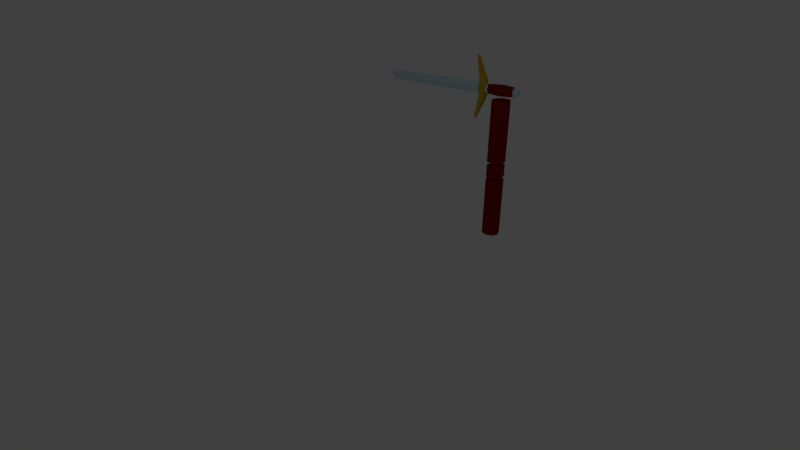 # Source: slash.blend  (saved by Blender 2.75.0; exported with 4.5.12 LTS)
import bpy
from mathutils import Matrix  # noqa: F401  (used for matrix-valued properties, if any)

bpy.ops.wm.read_factory_settings(use_empty=True)
scene = bpy.context.scene
scene.name = 'Scene'

# ---- collections
col_collection_1 = bpy.data.collections.new('Collection 1'); scene.collection.children.link(col_collection_1)

# ---- materials (node trees are filled in below, after node groups)
mat_brown = bpy.data.materials.new('brown')
mat_brown.alpha_threshold = 0.0
mat_brown.use_transparent_shadow = False
mat_brown.diffuse_color = (0.2266, 0.009081, 0.00167, 1.0)
mat_brown.roughness = 0.5
mat_brown.specular_intensity = 0.0
mat_steel = bpy.data.materials.new('steel')
mat_steel.alpha_threshold = 0.0
mat_steel.use_transparent_shadow = False
mat_steel.diffuse_color = (0.5708, 0.7317, 0.8, 1.0)
mat_steel.roughness = 0.5
mat_gold = bpy.data.materials.new('gold')
mat_gold.alpha_threshold = 0.0
mat_gold.use_transparent_shadow = False
mat_gold.diffuse_color = (0.5815, 0.3919, 0.02271, 1.0)
mat_gold.roughness = 0.5

# ---- material node trees

# ---- world
world_world = bpy.data.worlds.new('World'); scene.world = world_world
world_world.color = (0.05088, 0.05088, 0.05088)
world_world.use_sun_shadow = False
world_world.sun_shadow_jitter_overblur = 0.0
world_world.cycles.sampling_method = 'MANUAL'
world_world.cycles.sample_map_resolution = 256

# ---- cameras
cam_camera = bpy.data.cameras.new('Camera')
cam_camera.clip_end = 100.0
cam_camera.lens = 19.07
cam_camera.sensor_width = 32.0
cam_camera.sensor_height = 18.0
cam_camera.ortho_scale = 7.314
cam_camera.lens_unit = 'FOV'
cam_camera.dof.focus_distance = 0.0
cam_camera.dof.aperture_fstop = 128.0

# ---- lights
light_lamp = bpy.data.lights.new('Lamp', 'POINT')
light_lamp.transmission_factor = 0.0
light_lamp.cutoff_distance = 30.0
light_lamp.energy = 100.0
light_lamp.shadow_buffer_clip_start = 1.001
light_lamp.shadow_soft_size = 0.1
light_lamp.shadow_maximum_resolution = 0.006
light_lamp.use_absolute_resolution = True
light_lamp.cycles.use_multiple_importance_sampling = False

# ---- meshes
me_cylinder = bpy.data.meshes.new('Cylinder')
me_cylinder.from_pydata([(0.0, 1.0, 1.6), (0.0, 1.0, 3.6), (0.7071, 0.7071, 1.6), (0.7071, 0.7071, 3.6), (1.0, -4.371e-08, 1.6), (1.0, -4.371e-08, 3.6), (0.7071, -0.7071, 1.6), (0.7071, -0.7071, 3.6), (-8.742e-08, -1.0, 1.6), (-8.742e-08, -1.0, 3.6), (-0.7071, -0.7071, 1.6), (-0.7071, -0.7071, 3.6), (-1.0, 1.192e-08, 1.6), (-1.0, 1.192e-08, 3.6), (-0.7071, 0.7071, 1.6), (-0.7071, 0.7071, 3.6), (-0.7, -0.7, 1.08), (-0.7, -0.7, 1.5), (-0.7, 0.7, 1.08), (-0.7, 0.7, 1.5), (0.7, -0.7, 1.08), (0.7, -0.7, 1.5), (0.7, 0.7, 1.08), (0.7, 0.7, 1.5), (0.0, 1.0, -1.0), (0.0, 1.0, 1.0), (0.7071, 0.7071, -1.0), (0.7071, 0.7071, 1.0), (1.0, -4.371e-08, -1.0), (1.0, -4.371e-08, 1.0), (0.7071, -0.7071, -1.0), (0.7071, -0.7071, 1.0), (-8.742e-08, -1.0, -1.0), (-8.742e-08, -1.0, 1.0), (-0.7071, -0.7071, -1.0), (-0.7071, -0.7071, 1.0), (-1.0, 1.192e-08, -1.0), (-1.0, 1.192e-08, 1.0), (-0.7071, 0.7071, -1.0), (-0.7071, 0.7071, 1.0), (-2.894, 0.2111, 3.884), (-15.67, 0.152, 3.884), (-2.894, -3.691e-06, 4.083), (-15.67, 1.687e-06, 4.043), (-2.894, -3.87e-06, 3.684), (-15.67, 1.508e-06, 3.724), (-2.894, -0.2111, 3.884), (-15.67, -0.152, 3.884), (-2.05, -0.5278, 3.884), (-2.789, -0.4222, 3.884), (-2.05, -0.2956, 3.63), (-2.789, -0.2111, 3.63), (-2.05, 0.2956, 3.63), (-2.789, 0.2111, 3.63), (-2.05, 0.5278, 3.884), (-2.789, 0.4222, 3.884), (-2.05, 0.2956, 4.137), (-2.789, 0.2111, 4.137), (-2.05, -0.2956, 4.137), (-2.789, -0.2111, 4.137), (-1.944, -0.3167, 3.884), (-1.944, -0.2111, 3.757), (-1.944, 0.2111, 3.757), (-1.944, 0.3167, 3.884), (-1.944, 0.2111, 4.01), (-1.944, -0.2111, 4.01), (-3.37, -0.0634, 2.934), (-3.136, -0.08876, 2.897), (-3.136, 0.08875, 2.897), (-3.37, 0.06339, 2.934), (-3.37, 0.06339, 4.834), (-3.136, 0.08875, 4.87), (-3.136, -0.08876, 4.87), (-3.37, -0.0634, 4.834), (1.729, -0.3167, 3.884), (1.729, -0.2111, 3.757), (1.729, 0.2111, 3.757), (1.729, 0.3167, 3.884), (1.729, 0.2111, 4.01), (1.729, -0.2111, 4.01), (2.109, -0.2217, 3.884), (2.109, -0.1478, 3.795), (2.109, 0.1478, 3.795), (2.109, 0.2217, 3.884), (2.109, 0.1478, 3.972), (2.109, -0.1478, 3.972), (-1.672, -0.19, 3.998), (1.457, -0.19, 3.998), (1.457, 0.19, 3.998), (-1.672, 0.19, 3.998), (-1.672, 0.285, 3.884), (1.457, 0.285, 3.884), (1.457, 0.19, 3.77), (-1.672, 0.19, 3.77), (-1.672, -0.285, 3.884), (1.457, -0.285, 3.884), (-1.672, -0.19, 3.77), (1.457, -0.19, 3.77), (-1.622, -0.228, 4.021), (1.408, -0.228, 4.021), (1.408, 0.228, 4.021), (-1.622, 0.228, 4.021), (-1.622, 0.342, 3.884), (1.408, 0.342, 3.884), (1.408, 0.228, 3.747), (-1.622, 0.228, 3.747), (-1.622, -0.342, 3.884), (1.408, -0.342, 3.884), (-1.622, -0.228, 3.747), (1.408, -0.228, 3.747), (-0.1074, -0.2787, 4.051), (-0.1074, 0.2787, 4.051), (-0.1074, 0.418, 3.884), (-0.1074, 0.2787, 3.717), (-0.1074, -0.418, 3.884), (-0.1074, -0.2787, 3.717), (-16.14, 1.887e-06, 4.007), (-16.14, 0.117, 3.884), (-16.14, 1.753e-06, 3.761), (-16.14, -0.117, 3.884), (-16.62, 2.021e-06, 3.884), (-3.37, -0.0634, 2.934), (-3.37, -0.0634, 2.934), (-3.136, -0.08876, 2.897), (-3.136, 0.08875, 2.897), (-3.136, 0.08875, 2.897), (-3.37, 0.06339, 2.934), (-3.37, 0.06339, 2.934), (-15.67, 1.687e-06, 4.043), (-2.894, -3.691e-06, 4.083), (-2.894, -3.691e-06, 4.083), (-2.894, 0.2111, 3.884), (-2.894, -0.2111, 3.884), (-15.67, 1.508e-06, 3.724), (-2.894, -3.87e-06, 3.684), (-2.894, -3.87e-06, 3.684), (-2.05, -0.5278, 3.884), (-2.05, -0.2956, 3.63), (-2.789, -0.2111, 3.63), (-2.789, -0.4222, 3.884), (-2.05, 0.2956, 3.63), (-2.05, 0.5278, 3.884), (-2.789, 0.4222, 3.884), (-2.789, 0.2111, 3.63), (-2.05, 0.2956, 4.137), (-2.789, 0.2111, 4.137), (-2.05, -0.2956, 4.137), (-2.789, -0.2111, 4.137), (-1.944, -0.3167, 3.884), (-1.944, -0.2111, 3.757), (-1.944, 0.2111, 3.757), (-1.944, 0.3167, 3.884), (-1.944, 0.2111, 4.01), (-1.944, -0.2111, 4.01), (-3.136, -0.08876, 2.897), (-3.37, 0.06339, 4.834), (-3.136, 0.08875, 4.87), (-3.136, 0.08875, 4.87), (-3.136, -0.08876, 4.87), (-3.136, -0.08876, 4.87), (-3.37, -0.0634, 4.834), (-1.672, 0.19, 3.77), (-1.672, -0.19, 3.77), (1.457, 0.19, 3.77), (1.457, -0.19, 3.77), (-1.672, -0.285, 3.884), (1.457, -0.285, 3.884), (-1.672, 0.19, 3.998), (-1.672, 0.285, 3.884), (1.457, 0.19, 3.998), (1.457, 0.285, 3.884), (-1.672, -0.19, 3.998), (1.457, -0.19, 3.998), (-16.14, 1.753e-06, 3.761), (-16.62, 2.021e-06, 3.884), (-16.14, 1.887e-06, 4.007)], [], [(0, 1, 3, 2), (2, 3, 5, 4), (4, 5, 7, 6), (6, 7, 9, 8), (8, 9, 11, 10), (10, 11, 13, 12), (3, 1, 15, 13, 11, 9, 7, 5), (14, 15, 1, 0), (12, 13, 15, 14), (0, 2, 4, 6, 8, 10, 12, 14), (17, 19, 18, 16), (19, 23, 22, 18), (23, 21, 20, 22), (21, 17, 16, 20), (16, 18, 22, 20), (21, 23, 19, 17), (24, 25, 27, 26), (26, 27, 29, 28), (28, 29, 31, 30), (30, 31, 33, 32), (32, 33, 35, 34), (34, 35, 37, 36), (27, 25, 39, 37, 35, 33, 31, 29), (38, 39, 25, 24), (36, 37, 39, 38), (24, 26, 28, 30, 32, 34, 36, 38), (41, 128, 129, 131), (43, 47, 132, 130), (47, 133, 134, 132), (45, 41, 131, 135), (136, 139, 138, 137), (51, 143, 126, 122), (52, 53, 142, 141), (141, 142, 145, 144), (58, 59, 139, 136), (57, 147, 160, 155), (146, 48, 148, 153), (51, 49, 44), (44, 40, 55), (55, 40, 42), (57, 42, 147), (42, 46, 49), (169, 172, 79, 78), (143, 51, 44), (143, 44, 55), (57, 55, 42), (147, 42, 49), (49, 46, 44), (54, 56, 152, 151), (50, 140, 150, 149), (56, 146, 153, 152), (48, 50, 149, 148), (140, 54, 151, 150), (123, 121, 127, 124), (137, 138, 66, 154), (53, 52, 125, 69), (140, 50, 67, 68), (156, 155, 160, 158), (144, 145, 70, 157), (59, 58, 159, 73), (146, 56, 71, 72), (78, 79, 85, 84), (163, 170, 77, 76), (172, 166, 74, 79), (170, 169, 78, 77), (166, 164, 75, 74), (164, 163, 76, 75), (80, 81, 82, 83, 84, 85), (76, 77, 83, 82), (74, 75, 81, 80), (79, 74, 80, 85), (77, 78, 84, 83), (75, 76, 82, 81), (61, 62, 161, 162), (109, 104, 92, 97), (60, 61, 162, 165), (107, 109, 97, 95), (63, 64, 167, 168), (103, 100, 88, 91), (65, 60, 165, 171), (99, 107, 95, 87), (62, 63, 168, 161), (104, 103, 91, 92), (64, 65, 171, 167), (100, 99, 87, 88), (89, 86, 98, 101), (111, 110, 99, 100), (93, 90, 102, 105), (113, 112, 103, 104), (86, 94, 106, 98), (110, 114, 107, 99), (90, 89, 101, 102), (112, 111, 100, 103), (94, 96, 108, 106), (114, 115, 109, 107), (96, 93, 105, 108), (115, 113, 104, 109), (108, 105, 113, 115), (106, 108, 115, 114), (102, 101, 111, 112), (98, 106, 114, 110), (105, 102, 112, 113), (101, 98, 110, 111), (41, 45, 173, 117), (47, 43, 116, 119), (128, 41, 117, 175), (133, 47, 119, 118), (117, 173, 174), (175, 117, 174), (118, 119, 120), (119, 116, 120)])
me_cylinder.polygons.foreach_set('material_index', [0, 0, 0, 0, 0, 0, 0, 0, 0, 0, 0, 0, 0, 0, 0, 0, 0, 0, 0, 0, 0, 0, 0, 0, 0, 0, 1, 1, 1, 1, 2, 2, 2, 2, 2, 2, 2, 2, 2, 2, 2, 2, 1, 2, 2, 2, 2, 2, 2, 2, 2, 2, 2, 2, 2, 2, 2, 2, 2, 2, 2, 1, 1, 1, 1, 1, 1, 1, 1, 1, 1, 1, 1, 1, 0, 1, 0, 1, 0, 1, 0, 1, 0, 1, 0, 0, 0, 0, 0, 0, 0, 0, 0, 0, 0, 0, 0, 0, 0, 0, 0, 0, 0, 1, 1, 1, 1, 1, 1, 1, 1])
_k = set([(40, 42), (40, 44), (42, 46), (43, 116), (43, 130), (44, 46), (45, 135), (45, 173), (48, 50), (48, 146), (49, 51), (49, 147), (50, 67), (51, 122), (52, 125), (52, 141), (53, 69), (53, 142), (54, 56), (54, 140), (55, 57), (55, 143), (56, 71), (57, 155), (58, 136), (58, 159), (59, 73), (59, 139), (60, 61), (60, 65), (61, 62), (62, 63), (63, 64), (64, 65), (66, 138), (66, 154), (67, 68), (68, 140), (69, 125), (70, 145), (70, 157), (71, 72), (72, 146), (73, 159), (86, 89), (86, 94), (87, 88), (87, 95), (88, 91), (89, 90), (90, 93), (91, 92), (92, 97), (93, 96), (94, 96), (95, 97), (116, 120), (118, 120), (118, 133), (121, 123), (121, 127), (122, 126), (123, 124), (124, 127), (126, 143), (128, 129), (128, 175), (129, 131), (130, 132), (131, 135), (132, 134), (133, 134), (136, 137), (137, 154), (138, 139), (141, 144), (142, 145), (144, 157), (147, 160), (148, 149), (148, 153), (149, 150), (150, 151), (151, 152), (152, 153), (155, 156), (156, 158), (158, 160), (161, 162), (161, 168), (162, 165), (163, 164), (163, 170), (164, 166), (165, 171), (166, 172), (167, 168), (167, 171), (169, 170), (169, 172), (173, 174), (174, 175)])
me_cylinder.attributes.new('sharp_edge', 'BOOLEAN', 'EDGE').data.foreach_set('value', [ (min(e.vertices), max(e.vertices)) in _k for e in me_cylinder.edges])
me_cylinder.materials.append(mat_brown)
me_cylinder.materials.append(mat_steel)
me_cylinder.materials.append(mat_gold)
me_cylinder.use_remesh_preserve_volume = False
me_cylinder.use_remesh_preserve_attributes = False
me_cylinder.use_mirror_vertex_groups = False
me_cylinder.update()
arm_armature_001 = bpy.data.armatures.new('Armature.001')  # bones are not reproduced

# ---- objects
ob_armature = bpy.data.objects.new('Armature', arm_armature_001)
ob_cylinder = bpy.data.objects.new('Cylinder', me_cylinder)
ob_lamp = bpy.data.objects.new('Lamp', light_lamp)
ob_camera = bpy.data.objects.new('Camera', cam_camera)

# ---- transforms, parenting, visibility, modifiers, constraints
ob_armature.location = (0.0, 0.0, 0.0)
ob_armature.scale = (2.3, 2.3, 2.3)
ob_armature.lineart.crease_threshold = 0.0
ob_cylinder.parent = ob_armature
ob_cylinder.matrix_parent_inverse = Matrix(((0.4348, 0.0, 0.0, 0.0), (0.0, 0.4348, 0.0, 0.0), (0.0, 0.0, 0.4348, 0.0), (0.0, 0.0, 0.0, 1.0)))
ob_cylinder.location = (0.0, 0.0, 1.0)
ob_cylinder.scale = (0.3, 0.3, 1.0)
ob_cylinder.lineart.crease_threshold = 0.0
_vg = ob_cylinder.vertex_groups.new(name='arm')
for _i, _w in zip([16, 17, 18, 19, 20, 21, 22, 23, 24, 25, 26, 27, 28, 29, 30, 31, 32, 33, 34, 35, 36, 37, 38, 39], [0.8454, 0.1403, 0.8597, 0.1546, 0.8597, 0.1546, 0.8454, 0.1403, 1.0, 1.0, 1.0, 1.0, 1.0, 1.0, 1.0, 1.0, 1.0, 1.0, 1.0, 1.0, 1.0, 1.0, 1.0, 1.0]): _vg.add([_i], _w, 'REPLACE')
_vg = ob_cylinder.vertex_groups.new(name='forearm')
for _i, _w in zip([0, 1, 2, 3, 4, 5, 6, 7, 8, 9, 10, 11, 12, 13, 14, 15, 16, 17, 18, 19, 20, 21, 22, 23, 74, 75, 76, 77, 78, 79, 80, 81, 82, 83, 84, 85, 87, 88, 91, 92, 93, 95, 96, 97, 99, 100, 103, 104, 105, 107, 108, 109, 110, 111, 112, 113, 114, 115, 163, 164, 166, 169, 170, 172], [1.0, 1.0, 1.0, 1.0, 1.0, 1.0, 1.0, 1.0, 1.0, 1.0, 1.0, 1.0, 1.0, 1.0, 1.0, 1.0, 0.1546, 0.8597, 0.1403, 0.8454, 0.1403, 0.8454, 0.1546, 0.8597, 0.4493, 0.415, 0.4139, 0.4477, 0.452, 0.4524, 0.4531, 0.4224, 0.4144, 0.4308, 0.4487, 0.4528, 0.4445, 0.4399, 0.4595, 0.4317, 0.03343, 0.4708, 0.03026, 0.4377, 0.4385, 0.4353, 0.4642, 0.4277, 0.04679, 0.4737, 0.04658, 0.4297, 0.01406, 0.014, 0.1028, 0.8893, 0.1029, 0.8891, 0.4192, 0.4177, 0.4368, 0.4509, 0.447, 0.4492]): _vg.add([_i], _w, 'REPLACE')
_vg = ob_cylinder.vertex_groups.new(name='sword')
for _i, _w in zip([40, 41, 42, 43, 44, 45, 46, 47, 48, 49, 50, 51, 52, 53, 54, 55, 56, 57, 58, 59, 60, 61, 62, 63, 64, 65, 66, 67, 68, 69, 70, 71, 72, 73, 74, 75, 76, 77, 78, 79, 80, 81, 82, 83, 84, 85, 86, 87, 88, 89, 90, 91, 92, 93, 94, 95, 96, 97, 98, 99, 100, 101, 102, 103, 104, 105, 106, 107, 108, 109, 110, 111, 112, 113, 114, 115, 116, 117, 118, 119, 120, 122, 125, 126, 128, 129, 130, 131, 132, 133, 134, 135, 136, 137, 138, 139, 140, 141, 142, 143, 144, 145, 146, 147, 148, 149, 150, 151, 152, 153, 154, 155, 156, 157, 158, 159, 160, 161, 162, 163, 164, 165, 166, 167, 168, 169, 170, 171, 172, 173, 174, 175], [0.9963, 1.0, 0.9687, 1.0, 0.9978, 1.0, 0.9963, 1.0, 1.0, 0.9975, 1.0, 0.998, 0.9997, 0.9997, 1.0, 0.9975, 1.0, 0.9523, 0.9918, 0.976, 1.0, 1.0, 1.0, 1.0, 1.0, 1.0, 0.9986, 1.0, 1.0, 0.9997, 0.9587, 1.0, 1.0, 0.8567, 0.5507, 0.585, 0.5861, 0.5523, 0.548, 0.5476, 0.5469, 0.5776, 0.5856, 0.5692, 0.5513, 0.5472, 0.9962, 0.5555, 0.5601, 0.996, 0.9913, 0.5405, 0.5683, 0.9583, 0.99, 0.5292, 0.9599, 0.5623, 0.9967, 0.5615, 0.5647, 0.9967, 0.992, 0.5358, 0.5723, 0.9516, 0.9925, 0.5263, 0.9517, 0.5703, 0.968, 0.968, 0.8972, 0.1107, 0.8971, 0.1109, 1.0, 1.0, 1.0, 1.0, 1.0, 0.998, 0.9997, 0.998, 1.0, 1.0, 1.0, 1.0, 1.0, 1.0, 1.0, 1.0, 0.9986, 0.9989, 0.9986, 0.9977, 1.0, 0.9993, 0.9991, 0.9981, 0.9956, 0.9908, 1.0, 0.9523, 1.0, 1.0, 1.0, 1.0, 1.0, 1.0, 0.9986, 0.7142, 0.7138, 0.9573, 0.7137, 0.8524, 0.7133, 1.0, 1.0, 0.5808, 0.5823, 1.0, 0.5632, 1.0, 1.0, 0.5491, 0.553, 1.0, 0.5508, 1.0, 1.0, 1.0]): _vg.add([_i], _w, 'REPLACE')
_vg = ob_cylinder.vertex_groups.new(name='Controle')
for _i, _w in zip([42, 57, 70, 73, 147, 155, 156, 157, 158, 159, 160], [0.01253, 0.04531, 0.03253, 0.1433, 0.04534, 0.2858, 0.2862, 0.03545, 0.2863, 0.1476, 0.2867]): _vg.add([_i], _w, 'REPLACE')
_m = ob_cylinder.modifiers.new('Armature', 'ARMATURE')
_m.object = ob_armature
ob_lamp.location = (4.076, -8.995, 10.9)
ob_lamp.rotation_euler = (0.6503, 0.05522, 1.866)
ob_lamp.lock_rotations_4d = False
ob_lamp.empty_display_type = 'ARROWS'
ob_lamp.color = (0.0, 0.0, 0.0, 0.0)
ob_lamp.lineart.crease_threshold = 0.0
ob_camera.location = (8.766, -12.53, 7.753)
ob_camera.rotation_euler = (1.109, 0.01082, 0.8149)
ob_camera.lock_rotations_4d = False
ob_camera.empty_display_type = 'ARROWS'
ob_camera.color = (0.0, 0.0, 0.0, 0.0)
ob_camera.display_type = 'WIRE'
ob_camera.lineart.crease_threshold = 0.0

# ---- collection membership
col_collection_1.objects.link(ob_armature)
col_collection_1.objects.link(ob_cylinder)
col_collection_1.objects.link(ob_lamp)
col_collection_1.objects.link(ob_camera)

# ---- scene / render settings (as saved in the file)
scene.camera = ob_camera
scene.frame_start = 1; scene.frame_end = 35; scene.frame_set(12)
scene.render.engine = 'BLENDER_EEVEE_NEXT'
scene.render.resolution_percentage = 50
scene.render.dither_intensity = 0.0
scene.cycles.use_denoising = False
scene.cycles.samples = 10
scene.cycles.sampling_pattern = 'TABULATED_SOBOL'
scene.cycles.light_sampling_threshold = 0.0
scene.cycles.use_adaptive_sampling = False
scene.cycles.use_light_tree = False
scene.cycles.blur_glossy = 0.0
scene.cycles.pixel_filter_type = 'GAUSSIAN'
scene.cycles.sample_clamp_indirect = 0.0
scene.view_settings.view_transform = 'Standard'
bpy.context.view_layer.update()
